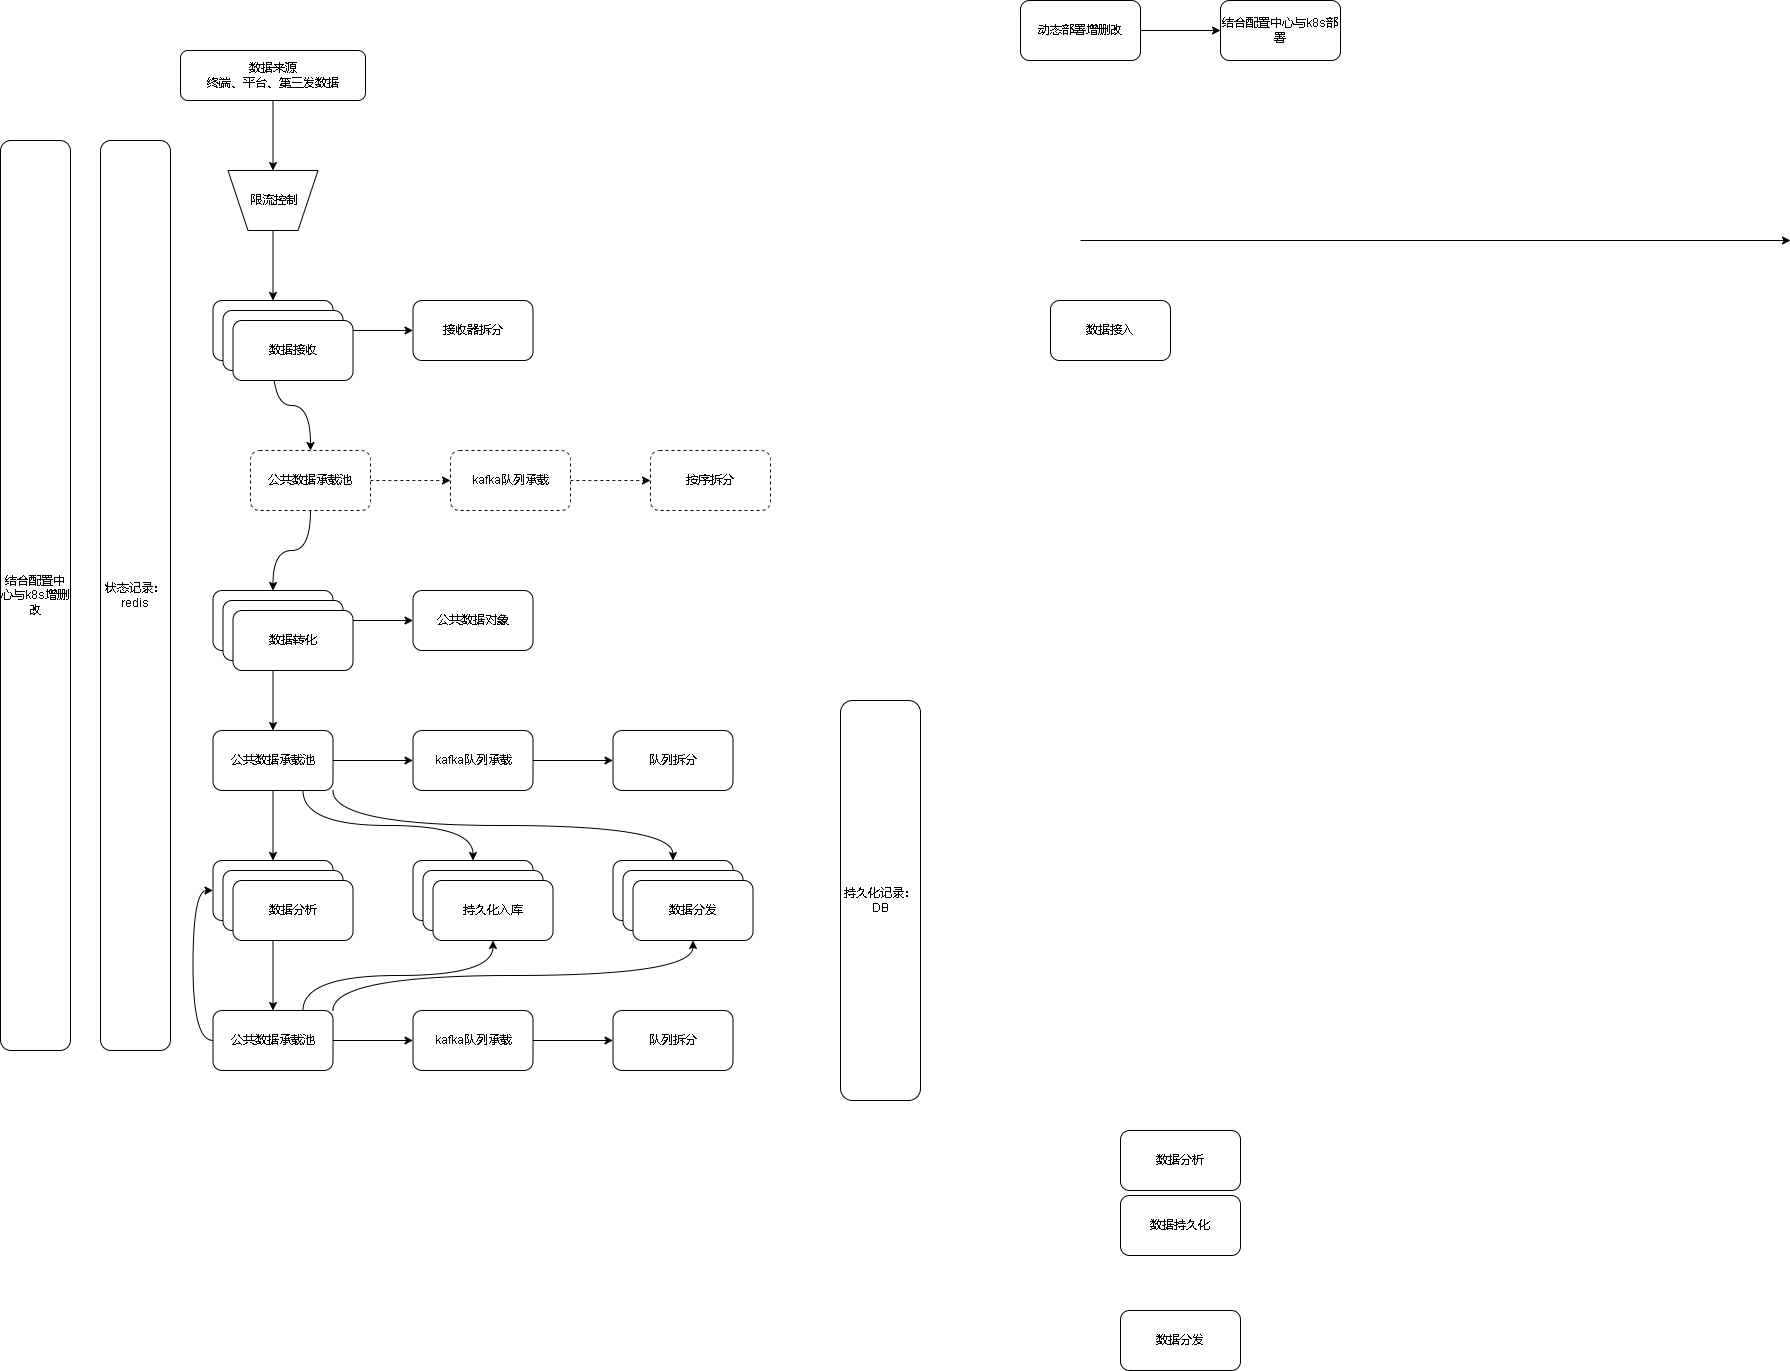

The diagram above was exported from draw.io. Its source (the exported page's mxGraphModel, read from the mxfile embedded in the PNG):
<mxGraphModel dx="2249" dy="754" grid="1" gridSize="10" guides="1" tooltips="1" connect="1" arrows="1" fold="1" page="1" pageScale="1" pageWidth="827" pageHeight="1169" math="0" shadow="0">
  <root>
    <mxCell id="0" />
    <mxCell id="1" parent="0" />
    <mxCell id="jjZJl9RaKcvUKyjG7ptL-9" style="edgeStyle=orthogonalEdgeStyle;rounded=0;orthogonalLoop=1;jettySize=auto;html=1;entryX=0.5;entryY=1;entryDx=0;entryDy=0;curved=1;" edge="1" parent="1" source="jjZJl9RaKcvUKyjG7ptL-3" target="jjZJl9RaKcvUKyjG7ptL-36">
      <mxGeometry relative="1" as="geometry" />
    </mxCell>
    <mxCell id="jjZJl9RaKcvUKyjG7ptL-3" value="数据来源&lt;br&gt;终端、平台、第三发数据" style="rounded=1;whiteSpace=wrap;html=1;" vertex="1" parent="1">
      <mxGeometry x="50" y="80" width="185" height="50" as="geometry" />
    </mxCell>
    <mxCell id="jjZJl9RaKcvUKyjG7ptL-12" value="" style="edgeStyle=orthogonalEdgeStyle;curved=1;rounded=0;orthogonalLoop=1;jettySize=auto;html=1;" edge="1" parent="1" source="jjZJl9RaKcvUKyjG7ptL-4" target="jjZJl9RaKcvUKyjG7ptL-11">
      <mxGeometry relative="1" as="geometry" />
    </mxCell>
    <mxCell id="jjZJl9RaKcvUKyjG7ptL-18" value="" style="edgeStyle=orthogonalEdgeStyle;curved=1;rounded=0;orthogonalLoop=1;jettySize=auto;html=1;entryX=0.5;entryY=0;entryDx=0;entryDy=0;" edge="1" parent="1" source="jjZJl9RaKcvUKyjG7ptL-4" target="jjZJl9RaKcvUKyjG7ptL-40">
      <mxGeometry relative="1" as="geometry" />
    </mxCell>
    <mxCell id="jjZJl9RaKcvUKyjG7ptL-4" value="数据接收" style="rounded=1;whiteSpace=wrap;html=1;" vertex="1" parent="1">
      <mxGeometry x="82.5" y="330" width="120" height="60" as="geometry" />
    </mxCell>
    <mxCell id="jjZJl9RaKcvUKyjG7ptL-5" value="数据分析" style="rounded=1;whiteSpace=wrap;html=1;" vertex="1" parent="1">
      <mxGeometry x="990" y="1160" width="120" height="60" as="geometry" />
    </mxCell>
    <mxCell id="jjZJl9RaKcvUKyjG7ptL-6" value="数据持久化" style="rounded=1;whiteSpace=wrap;html=1;" vertex="1" parent="1">
      <mxGeometry x="990" y="1225" width="120" height="60" as="geometry" />
    </mxCell>
    <mxCell id="jjZJl9RaKcvUKyjG7ptL-7" value="数据分发" style="rounded=1;whiteSpace=wrap;html=1;" vertex="1" parent="1">
      <mxGeometry x="990" y="1340" width="120" height="60" as="geometry" />
    </mxCell>
    <mxCell id="jjZJl9RaKcvUKyjG7ptL-11" value="接收器拆分" style="whiteSpace=wrap;html=1;rounded=1;" vertex="1" parent="1">
      <mxGeometry x="282.5" y="330" width="120" height="60" as="geometry" />
    </mxCell>
    <mxCell id="jjZJl9RaKcvUKyjG7ptL-16" value="" style="edgeStyle=orthogonalEdgeStyle;curved=1;rounded=0;orthogonalLoop=1;jettySize=auto;html=1;" edge="1" parent="1" source="jjZJl9RaKcvUKyjG7ptL-13" target="jjZJl9RaKcvUKyjG7ptL-15">
      <mxGeometry relative="1" as="geometry" />
    </mxCell>
    <mxCell id="jjZJl9RaKcvUKyjG7ptL-13" value="动态部署增删改" style="whiteSpace=wrap;html=1;rounded=1;" vertex="1" parent="1">
      <mxGeometry x="890" y="30" width="120" height="60" as="geometry" />
    </mxCell>
    <mxCell id="jjZJl9RaKcvUKyjG7ptL-15" value="结合配置中心与k8s部署" style="whiteSpace=wrap;html=1;rounded=1;" vertex="1" parent="1">
      <mxGeometry x="1090" y="30" width="120" height="60" as="geometry" />
    </mxCell>
    <mxCell id="jjZJl9RaKcvUKyjG7ptL-20" value="" style="edgeStyle=orthogonalEdgeStyle;curved=1;rounded=0;orthogonalLoop=1;jettySize=auto;html=1;" edge="1" parent="1" source="jjZJl9RaKcvUKyjG7ptL-17" target="jjZJl9RaKcvUKyjG7ptL-19">
      <mxGeometry relative="1" as="geometry" />
    </mxCell>
    <mxCell id="jjZJl9RaKcvUKyjG7ptL-22" value="" style="edgeStyle=orthogonalEdgeStyle;curved=1;rounded=0;orthogonalLoop=1;jettySize=auto;html=1;" edge="1" parent="1" source="jjZJl9RaKcvUKyjG7ptL-17" target="jjZJl9RaKcvUKyjG7ptL-21">
      <mxGeometry relative="1" as="geometry" />
    </mxCell>
    <mxCell id="jjZJl9RaKcvUKyjG7ptL-17" value="数据转化" style="whiteSpace=wrap;html=1;rounded=1;" vertex="1" parent="1">
      <mxGeometry x="82.5" y="620" width="120" height="60" as="geometry" />
    </mxCell>
    <mxCell id="jjZJl9RaKcvUKyjG7ptL-19" value="公共数据对象" style="whiteSpace=wrap;html=1;rounded=1;" vertex="1" parent="1">
      <mxGeometry x="282.5" y="620" width="120" height="60" as="geometry" />
    </mxCell>
    <mxCell id="jjZJl9RaKcvUKyjG7ptL-24" value="" style="edgeStyle=orthogonalEdgeStyle;curved=1;rounded=0;orthogonalLoop=1;jettySize=auto;html=1;" edge="1" parent="1" source="jjZJl9RaKcvUKyjG7ptL-21" target="jjZJl9RaKcvUKyjG7ptL-23">
      <mxGeometry relative="1" as="geometry" />
    </mxCell>
    <mxCell id="jjZJl9RaKcvUKyjG7ptL-30" value="" style="edgeStyle=orthogonalEdgeStyle;curved=1;rounded=0;orthogonalLoop=1;jettySize=auto;html=1;" edge="1" parent="1" source="jjZJl9RaKcvUKyjG7ptL-21" target="jjZJl9RaKcvUKyjG7ptL-29">
      <mxGeometry relative="1" as="geometry" />
    </mxCell>
    <mxCell id="jjZJl9RaKcvUKyjG7ptL-64" style="edgeStyle=orthogonalEdgeStyle;curved=1;rounded=0;orthogonalLoop=1;jettySize=auto;html=1;exitX=0.75;exitY=1;exitDx=0;exitDy=0;entryX=0.5;entryY=0;entryDx=0;entryDy=0;" edge="1" parent="1" source="jjZJl9RaKcvUKyjG7ptL-21" target="jjZJl9RaKcvUKyjG7ptL-63">
      <mxGeometry relative="1" as="geometry" />
    </mxCell>
    <mxCell id="jjZJl9RaKcvUKyjG7ptL-72" style="edgeStyle=orthogonalEdgeStyle;curved=1;rounded=0;orthogonalLoop=1;jettySize=auto;html=1;exitX=1;exitY=1;exitDx=0;exitDy=0;entryX=0.5;entryY=0;entryDx=0;entryDy=0;" edge="1" parent="1" source="jjZJl9RaKcvUKyjG7ptL-21" target="jjZJl9RaKcvUKyjG7ptL-68">
      <mxGeometry relative="1" as="geometry" />
    </mxCell>
    <mxCell id="jjZJl9RaKcvUKyjG7ptL-21" value="公共数据承载池" style="whiteSpace=wrap;html=1;rounded=1;" vertex="1" parent="1">
      <mxGeometry x="82.5" y="760" width="120" height="60" as="geometry" />
    </mxCell>
    <mxCell id="jjZJl9RaKcvUKyjG7ptL-26" value="" style="edgeStyle=orthogonalEdgeStyle;curved=1;rounded=0;orthogonalLoop=1;jettySize=auto;html=1;" edge="1" parent="1" source="jjZJl9RaKcvUKyjG7ptL-23" target="jjZJl9RaKcvUKyjG7ptL-25">
      <mxGeometry relative="1" as="geometry" />
    </mxCell>
    <mxCell id="jjZJl9RaKcvUKyjG7ptL-23" value="kafka队列承载" style="whiteSpace=wrap;html=1;rounded=1;" vertex="1" parent="1">
      <mxGeometry x="282.5" y="760" width="120" height="60" as="geometry" />
    </mxCell>
    <mxCell id="jjZJl9RaKcvUKyjG7ptL-25" value="队列拆分" style="whiteSpace=wrap;html=1;rounded=1;" vertex="1" parent="1">
      <mxGeometry x="482.5" y="760" width="120" height="60" as="geometry" />
    </mxCell>
    <mxCell id="jjZJl9RaKcvUKyjG7ptL-57" style="edgeStyle=orthogonalEdgeStyle;curved=1;rounded=0;orthogonalLoop=1;jettySize=auto;html=1;entryX=0.5;entryY=0;entryDx=0;entryDy=0;" edge="1" parent="1" source="jjZJl9RaKcvUKyjG7ptL-29" target="jjZJl9RaKcvUKyjG7ptL-53">
      <mxGeometry relative="1" as="geometry" />
    </mxCell>
    <mxCell id="jjZJl9RaKcvUKyjG7ptL-29" value="数据分析" style="whiteSpace=wrap;html=1;rounded=1;" vertex="1" parent="1">
      <mxGeometry x="82.5" y="890" width="120" height="60" as="geometry" />
    </mxCell>
    <mxCell id="jjZJl9RaKcvUKyjG7ptL-33" value="数据接入" style="rounded=1;whiteSpace=wrap;html=1;" vertex="1" parent="1">
      <mxGeometry x="920" y="330" width="120" height="60" as="geometry" />
    </mxCell>
    <mxCell id="jjZJl9RaKcvUKyjG7ptL-34" value="" style="endArrow=classic;html=1;rounded=0;curved=1;" edge="1" parent="1">
      <mxGeometry width="50" height="50" relative="1" as="geometry">
        <mxPoint x="950" y="270" as="sourcePoint" />
        <mxPoint x="1660" y="270" as="targetPoint" />
      </mxGeometry>
    </mxCell>
    <mxCell id="jjZJl9RaKcvUKyjG7ptL-38" style="edgeStyle=orthogonalEdgeStyle;curved=1;rounded=0;orthogonalLoop=1;jettySize=auto;html=1;" edge="1" parent="1" source="jjZJl9RaKcvUKyjG7ptL-36" target="jjZJl9RaKcvUKyjG7ptL-4">
      <mxGeometry relative="1" as="geometry" />
    </mxCell>
    <mxCell id="jjZJl9RaKcvUKyjG7ptL-36" value="" style="shape=trapezoid;perimeter=trapezoidPerimeter;whiteSpace=wrap;html=1;fixedSize=1;rotation=-180;" vertex="1" parent="1">
      <mxGeometry x="97.5" y="200" width="90" height="60" as="geometry" />
    </mxCell>
    <mxCell id="jjZJl9RaKcvUKyjG7ptL-37" value="限流控制" style="text;html=1;align=center;verticalAlign=middle;resizable=0;points=[];autosize=1;strokeColor=none;fillColor=none;" vertex="1" parent="1">
      <mxGeometry x="107.5" y="215" width="70" height="30" as="geometry" />
    </mxCell>
    <mxCell id="jjZJl9RaKcvUKyjG7ptL-39" value="" style="edgeStyle=orthogonalEdgeStyle;curved=1;rounded=0;orthogonalLoop=1;jettySize=auto;html=1;dashed=1;" edge="1" parent="1" source="jjZJl9RaKcvUKyjG7ptL-40" target="jjZJl9RaKcvUKyjG7ptL-42">
      <mxGeometry relative="1" as="geometry" />
    </mxCell>
    <mxCell id="jjZJl9RaKcvUKyjG7ptL-44" style="edgeStyle=orthogonalEdgeStyle;curved=1;rounded=0;orthogonalLoop=1;jettySize=auto;html=1;" edge="1" parent="1" source="jjZJl9RaKcvUKyjG7ptL-40" target="jjZJl9RaKcvUKyjG7ptL-17">
      <mxGeometry relative="1" as="geometry" />
    </mxCell>
    <mxCell id="jjZJl9RaKcvUKyjG7ptL-40" value="公共数据承载池" style="whiteSpace=wrap;html=1;rounded=1;dashed=1;" vertex="1" parent="1">
      <mxGeometry x="120" y="480" width="120" height="60" as="geometry" />
    </mxCell>
    <mxCell id="jjZJl9RaKcvUKyjG7ptL-41" value="" style="edgeStyle=orthogonalEdgeStyle;curved=1;rounded=0;orthogonalLoop=1;jettySize=auto;html=1;dashed=1;" edge="1" parent="1" source="jjZJl9RaKcvUKyjG7ptL-42" target="jjZJl9RaKcvUKyjG7ptL-43">
      <mxGeometry relative="1" as="geometry" />
    </mxCell>
    <mxCell id="jjZJl9RaKcvUKyjG7ptL-42" value="kafka队列承载" style="whiteSpace=wrap;html=1;rounded=1;dashed=1;" vertex="1" parent="1">
      <mxGeometry x="320" y="480" width="120" height="60" as="geometry" />
    </mxCell>
    <mxCell id="jjZJl9RaKcvUKyjG7ptL-43" value="按序拆分" style="whiteSpace=wrap;html=1;rounded=1;dashed=1;" vertex="1" parent="1">
      <mxGeometry x="520" y="480" width="120" height="60" as="geometry" />
    </mxCell>
    <mxCell id="jjZJl9RaKcvUKyjG7ptL-45" value="状态记录：&lt;br&gt;redis" style="rounded=1;whiteSpace=wrap;html=1;" vertex="1" parent="1">
      <mxGeometry x="-30" y="170" width="70" height="910" as="geometry" />
    </mxCell>
    <mxCell id="jjZJl9RaKcvUKyjG7ptL-46" value="数据接收" style="rounded=1;whiteSpace=wrap;html=1;" vertex="1" parent="1">
      <mxGeometry x="92.5" y="340" width="120" height="60" as="geometry" />
    </mxCell>
    <mxCell id="jjZJl9RaKcvUKyjG7ptL-47" value="数据接收" style="rounded=1;whiteSpace=wrap;html=1;" vertex="1" parent="1">
      <mxGeometry x="102.5" y="350" width="120" height="60" as="geometry" />
    </mxCell>
    <mxCell id="jjZJl9RaKcvUKyjG7ptL-48" value="数据转化" style="whiteSpace=wrap;html=1;rounded=1;" vertex="1" parent="1">
      <mxGeometry x="92.5" y="630" width="120" height="60" as="geometry" />
    </mxCell>
    <mxCell id="jjZJl9RaKcvUKyjG7ptL-49" value="数据转化" style="whiteSpace=wrap;html=1;rounded=1;" vertex="1" parent="1">
      <mxGeometry x="102.5" y="640" width="120" height="60" as="geometry" />
    </mxCell>
    <mxCell id="jjZJl9RaKcvUKyjG7ptL-50" value="数据分析" style="whiteSpace=wrap;html=1;rounded=1;" vertex="1" parent="1">
      <mxGeometry x="92.5" y="900" width="120" height="60" as="geometry" />
    </mxCell>
    <mxCell id="jjZJl9RaKcvUKyjG7ptL-51" value="数据分析" style="whiteSpace=wrap;html=1;rounded=1;" vertex="1" parent="1">
      <mxGeometry x="102.5" y="910" width="120" height="60" as="geometry" />
    </mxCell>
    <mxCell id="jjZJl9RaKcvUKyjG7ptL-52" value="" style="edgeStyle=orthogonalEdgeStyle;curved=1;rounded=0;orthogonalLoop=1;jettySize=auto;html=1;" edge="1" parent="1" source="jjZJl9RaKcvUKyjG7ptL-53" target="jjZJl9RaKcvUKyjG7ptL-55">
      <mxGeometry relative="1" as="geometry" />
    </mxCell>
    <mxCell id="jjZJl9RaKcvUKyjG7ptL-62" style="edgeStyle=orthogonalEdgeStyle;curved=1;rounded=0;orthogonalLoop=1;jettySize=auto;html=1;entryX=0;entryY=0.5;entryDx=0;entryDy=0;exitX=0;exitY=0.5;exitDx=0;exitDy=0;" edge="1" parent="1" source="jjZJl9RaKcvUKyjG7ptL-53" target="jjZJl9RaKcvUKyjG7ptL-29">
      <mxGeometry relative="1" as="geometry" />
    </mxCell>
    <mxCell id="jjZJl9RaKcvUKyjG7ptL-65" style="edgeStyle=orthogonalEdgeStyle;curved=1;rounded=0;orthogonalLoop=1;jettySize=auto;html=1;exitX=0.75;exitY=0;exitDx=0;exitDy=0;entryX=0.5;entryY=1;entryDx=0;entryDy=0;" edge="1" parent="1" source="jjZJl9RaKcvUKyjG7ptL-53" target="jjZJl9RaKcvUKyjG7ptL-67">
      <mxGeometry relative="1" as="geometry" />
    </mxCell>
    <mxCell id="jjZJl9RaKcvUKyjG7ptL-71" style="edgeStyle=orthogonalEdgeStyle;curved=1;rounded=0;orthogonalLoop=1;jettySize=auto;html=1;exitX=1;exitY=0;exitDx=0;exitDy=0;entryX=0.5;entryY=1;entryDx=0;entryDy=0;" edge="1" parent="1" source="jjZJl9RaKcvUKyjG7ptL-53" target="jjZJl9RaKcvUKyjG7ptL-70">
      <mxGeometry relative="1" as="geometry" />
    </mxCell>
    <mxCell id="jjZJl9RaKcvUKyjG7ptL-53" value="公共数据承载池" style="whiteSpace=wrap;html=1;rounded=1;" vertex="1" parent="1">
      <mxGeometry x="82.5" y="1040" width="120" height="60" as="geometry" />
    </mxCell>
    <mxCell id="jjZJl9RaKcvUKyjG7ptL-54" value="" style="edgeStyle=orthogonalEdgeStyle;curved=1;rounded=0;orthogonalLoop=1;jettySize=auto;html=1;" edge="1" parent="1" source="jjZJl9RaKcvUKyjG7ptL-55" target="jjZJl9RaKcvUKyjG7ptL-56">
      <mxGeometry relative="1" as="geometry" />
    </mxCell>
    <mxCell id="jjZJl9RaKcvUKyjG7ptL-55" value="kafka队列承载" style="whiteSpace=wrap;html=1;rounded=1;" vertex="1" parent="1">
      <mxGeometry x="282.5" y="1040" width="120" height="60" as="geometry" />
    </mxCell>
    <mxCell id="jjZJl9RaKcvUKyjG7ptL-56" value="队列拆分" style="whiteSpace=wrap;html=1;rounded=1;" vertex="1" parent="1">
      <mxGeometry x="482.5" y="1040" width="120" height="60" as="geometry" />
    </mxCell>
    <mxCell id="jjZJl9RaKcvUKyjG7ptL-58" value="持久化记录：&lt;br&gt;DB" style="rounded=1;whiteSpace=wrap;html=1;" vertex="1" parent="1">
      <mxGeometry x="710" y="730" width="80" height="400" as="geometry" />
    </mxCell>
    <mxCell id="jjZJl9RaKcvUKyjG7ptL-63" value="持久化入库" style="whiteSpace=wrap;html=1;rounded=1;" vertex="1" parent="1">
      <mxGeometry x="282.5" y="890" width="120" height="60" as="geometry" />
    </mxCell>
    <mxCell id="jjZJl9RaKcvUKyjG7ptL-66" value="持久化入库" style="whiteSpace=wrap;html=1;rounded=1;" vertex="1" parent="1">
      <mxGeometry x="292.5" y="900" width="120" height="60" as="geometry" />
    </mxCell>
    <mxCell id="jjZJl9RaKcvUKyjG7ptL-67" value="持久化入库" style="whiteSpace=wrap;html=1;rounded=1;" vertex="1" parent="1">
      <mxGeometry x="302.5" y="910" width="120" height="60" as="geometry" />
    </mxCell>
    <mxCell id="jjZJl9RaKcvUKyjG7ptL-68" value="持久化入库" style="whiteSpace=wrap;html=1;rounded=1;" vertex="1" parent="1">
      <mxGeometry x="482.5" y="890" width="120" height="60" as="geometry" />
    </mxCell>
    <mxCell id="jjZJl9RaKcvUKyjG7ptL-69" value="持久化入库" style="whiteSpace=wrap;html=1;rounded=1;" vertex="1" parent="1">
      <mxGeometry x="492.5" y="900" width="120" height="60" as="geometry" />
    </mxCell>
    <mxCell id="jjZJl9RaKcvUKyjG7ptL-70" value="数据分发" style="whiteSpace=wrap;html=1;rounded=1;" vertex="1" parent="1">
      <mxGeometry x="502.5" y="910" width="120" height="60" as="geometry" />
    </mxCell>
    <mxCell id="jjZJl9RaKcvUKyjG7ptL-73" value="结合配置中心与k8s增删改" style="rounded=1;whiteSpace=wrap;html=1;" vertex="1" parent="1">
      <mxGeometry x="-130" y="170" width="70" height="910" as="geometry" />
    </mxCell>
  </root>
</mxGraphModel>